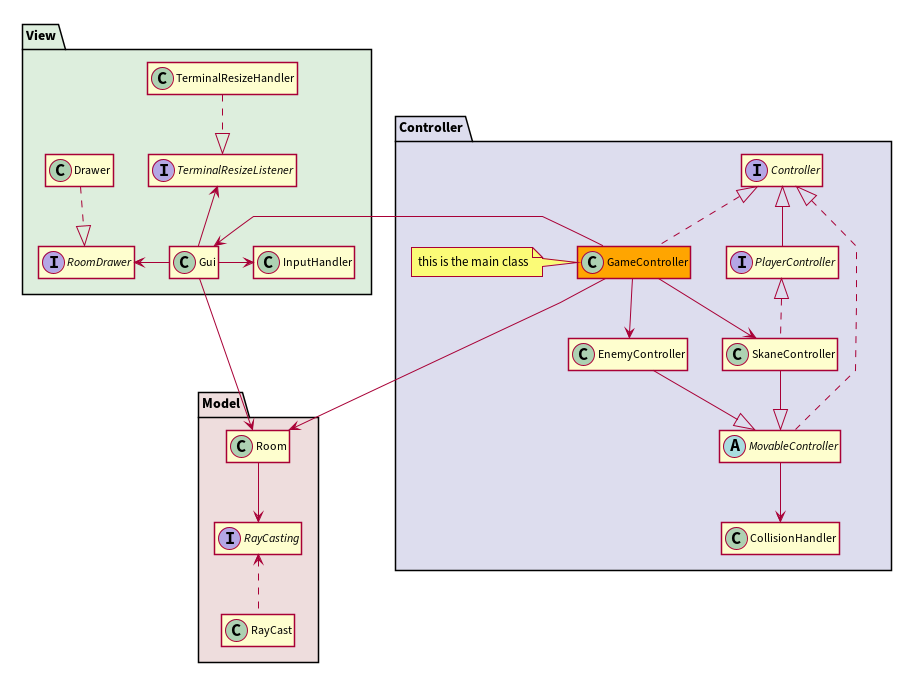

The diagram above was rendered by PlantUML. Its source (embedded in the PNG):
@startuml

hide empty members
skinparam shadowing false
skinparam linetype polyline

package "Model" #EEDDDD {
  class Room {}
  interface RayCasting {}
  class RayCast {}
}

package "View" #DDEEDD {

  class Drawer {}
  interface RoomDrawer {}
  class Gui {}
  class TerminalResizeHandler {}
  interface TerminalResizeListener {}
  class InputHandler {}
}

package "Controller" #DDDDEE {
  class CollisionHandler {}
  interface Controller {}
  class EnemyController {}
  abstract class MovableController {}
  interface PlayerController {}
  class SkaneController {}

  class GameController #orange {}
  note left of GameController
  this is the main class
  end note
}

PlayerController -up-^ Controller
MovableController .up.^ Controller
MovableController -down-> CollisionHandler
GameController .up.^ Controller
GameController -down-> SkaneController
GameController -down-> EnemyController

EnemyController --^ MovableController
SkaneController --^ MovableController 
SkaneController .up.^ PlayerController

Drawer .down.^ RoomDrawer 
TerminalResizeHandler .down.^ TerminalResizeListener
Gui -up-> TerminalResizeListener
Gui -left-> RoomDrawer
Gui -down-> Room
Gui -right-> InputHandler


GameController ---> Room
GameController --right-> Gui

Room -down-> RayCasting
RayCast .up.> RayCasting

@enduml